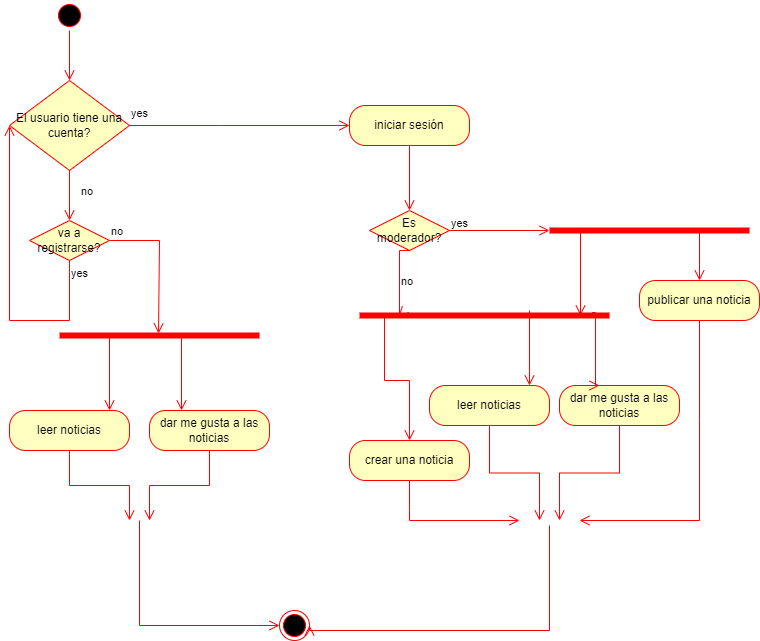

The diagram above was exported from draw.io. Its source (the exported page's mxGraphModel, read from the mxfile embedded in the PNG):
<mxGraphModel dx="1422" dy="762" grid="1" gridSize="10" guides="1" tooltips="1" connect="1" arrows="1" fold="1" page="1" pageScale="1" pageWidth="827" pageHeight="1169" math="0" shadow="0">
  <root>
    <mxCell id="0" />
    <mxCell id="1" parent="0" />
    <mxCell id="M1Tag3snfQiHrHei77VX-2" value="" style="ellipse;html=1;shape=startState;fillColor=#000000;strokeColor=#ff0000;" vertex="1" parent="1">
      <mxGeometry x="105" y="60" width="30" height="30" as="geometry" />
    </mxCell>
    <mxCell id="M1Tag3snfQiHrHei77VX-3" value="" style="edgeStyle=orthogonalEdgeStyle;html=1;verticalAlign=bottom;endArrow=open;endSize=8;strokeColor=#ff0000;rounded=0;entryX=0.5;entryY=0;entryDx=0;entryDy=0;" edge="1" source="M1Tag3snfQiHrHei77VX-2" parent="1" target="M1Tag3snfQiHrHei77VX-4">
      <mxGeometry relative="1" as="geometry">
        <mxPoint x="124" y="150" as="targetPoint" />
      </mxGeometry>
    </mxCell>
    <mxCell id="M1Tag3snfQiHrHei77VX-4" value="El usuario tiene una cuenta?" style="rhombus;whiteSpace=wrap;html=1;fillColor=#ffffc0;strokeColor=#ff0000;" vertex="1" parent="1">
      <mxGeometry x="60" y="140" width="120" height="90" as="geometry" />
    </mxCell>
    <mxCell id="M1Tag3snfQiHrHei77VX-5" value="no" style="edgeStyle=orthogonalEdgeStyle;html=1;align=left;verticalAlign=bottom;endArrow=open;endSize=8;strokeColor=#ff0000;rounded=0;entryX=0;entryY=0.5;entryDx=0;entryDy=0;" edge="1" source="M1Tag3snfQiHrHei77VX-4" parent="1" target="M1Tag3snfQiHrHei77VX-16">
      <mxGeometry x="-1" y="-90" relative="1" as="geometry">
        <mxPoint x="270" y="185" as="targetPoint" />
        <Array as="points">
          <mxPoint x="270" y="185" />
        </Array>
        <mxPoint x="-50" y="-15" as="offset" />
      </mxGeometry>
    </mxCell>
    <mxCell id="M1Tag3snfQiHrHei77VX-6" value="yes" style="edgeStyle=orthogonalEdgeStyle;html=1;align=left;verticalAlign=top;endArrow=open;endSize=8;strokeColor=#ff0000;rounded=0;entryX=0.5;entryY=0;entryDx=0;entryDy=0;entryPerimeter=0;" edge="1" source="M1Tag3snfQiHrHei77VX-4" parent="1" target="M1Tag3snfQiHrHei77VX-13">
      <mxGeometry x="-1" y="92" relative="1" as="geometry">
        <mxPoint x="120" y="280" as="targetPoint" />
        <mxPoint x="-32" y="-70" as="offset" />
      </mxGeometry>
    </mxCell>
    <mxCell id="M1Tag3snfQiHrHei77VX-13" value="va a registrarse?" style="rhombus;whiteSpace=wrap;html=1;fillColor=#ffffc0;strokeColor=#ff0000;" vertex="1" parent="1">
      <mxGeometry x="80" y="280" width="80" height="40" as="geometry" />
    </mxCell>
    <mxCell id="M1Tag3snfQiHrHei77VX-14" value="no" style="edgeStyle=orthogonalEdgeStyle;html=1;align=left;verticalAlign=bottom;endArrow=open;endSize=8;strokeColor=#ff0000;rounded=0;entryX=0.495;entryY=0.3;entryDx=0;entryDy=0;entryPerimeter=0;" edge="1" source="M1Tag3snfQiHrHei77VX-13" parent="1" target="M1Tag3snfQiHrHei77VX-18">
      <mxGeometry x="-1" relative="1" as="geometry">
        <mxPoint x="210" y="390" as="targetPoint" />
        <Array as="points">
          <mxPoint x="210" y="300" />
        </Array>
      </mxGeometry>
    </mxCell>
    <mxCell id="M1Tag3snfQiHrHei77VX-15" value="yes" style="edgeStyle=orthogonalEdgeStyle;html=1;align=left;verticalAlign=top;endArrow=open;endSize=8;strokeColor=#ff0000;rounded=0;entryX=0;entryY=0.5;entryDx=0;entryDy=0;" edge="1" source="M1Tag3snfQiHrHei77VX-13" parent="1" target="M1Tag3snfQiHrHei77VX-4">
      <mxGeometry x="-1" relative="1" as="geometry">
        <mxPoint x="30" y="380" as="targetPoint" />
        <Array as="points">
          <mxPoint x="120" y="380" />
          <mxPoint x="60" y="380" />
        </Array>
      </mxGeometry>
    </mxCell>
    <mxCell id="M1Tag3snfQiHrHei77VX-16" value="iniciar sesión" style="rounded=1;whiteSpace=wrap;html=1;arcSize=40;fontColor=#000000;fillColor=#ffffc0;strokeColor=#ff0000;" vertex="1" parent="1">
      <mxGeometry x="400" y="165" width="120" height="40" as="geometry" />
    </mxCell>
    <mxCell id="M1Tag3snfQiHrHei77VX-17" value="" style="edgeStyle=orthogonalEdgeStyle;html=1;verticalAlign=bottom;endArrow=open;endSize=8;strokeColor=#ff0000;rounded=0;entryX=0.5;entryY=0;entryDx=0;entryDy=0;" edge="1" source="M1Tag3snfQiHrHei77VX-16" parent="1" target="M1Tag3snfQiHrHei77VX-28">
      <mxGeometry relative="1" as="geometry">
        <mxPoint x="460" y="270" as="targetPoint" />
      </mxGeometry>
    </mxCell>
    <mxCell id="M1Tag3snfQiHrHei77VX-18" value="" style="shape=line;html=1;strokeWidth=6;strokeColor=#ff0000;" vertex="1" parent="1">
      <mxGeometry x="110" y="390" width="200" height="10" as="geometry" />
    </mxCell>
    <mxCell id="M1Tag3snfQiHrHei77VX-19" value="" style="edgeStyle=orthogonalEdgeStyle;html=1;verticalAlign=bottom;endArrow=open;endSize=8;strokeColor=#ff0000;rounded=0;exitX=0.25;exitY=0.5;exitDx=0;exitDy=0;exitPerimeter=0;" edge="1" source="M1Tag3snfQiHrHei77VX-18" parent="1">
      <mxGeometry relative="1" as="geometry">
        <mxPoint x="160" y="470" as="targetPoint" />
      </mxGeometry>
    </mxCell>
    <mxCell id="M1Tag3snfQiHrHei77VX-21" value="leer noticias" style="rounded=1;whiteSpace=wrap;html=1;arcSize=40;fontColor=#000000;fillColor=#ffffc0;strokeColor=#ff0000;" vertex="1" parent="1">
      <mxGeometry x="60" y="470" width="120" height="40" as="geometry" />
    </mxCell>
    <mxCell id="M1Tag3snfQiHrHei77VX-22" value="" style="edgeStyle=orthogonalEdgeStyle;html=1;verticalAlign=bottom;endArrow=open;endSize=8;strokeColor=#ff0000;rounded=0;" edge="1" source="M1Tag3snfQiHrHei77VX-21" parent="1">
      <mxGeometry relative="1" as="geometry">
        <mxPoint x="180" y="580" as="targetPoint" />
      </mxGeometry>
    </mxCell>
    <mxCell id="M1Tag3snfQiHrHei77VX-23" value="dar me gusta a las noticias" style="rounded=1;whiteSpace=wrap;html=1;arcSize=40;fontColor=#000000;fillColor=#ffffc0;strokeColor=#ff0000;" vertex="1" parent="1">
      <mxGeometry x="200" y="470" width="120" height="40" as="geometry" />
    </mxCell>
    <mxCell id="M1Tag3snfQiHrHei77VX-24" value="" style="edgeStyle=orthogonalEdgeStyle;html=1;verticalAlign=bottom;endArrow=open;endSize=8;strokeColor=#ff0000;rounded=0;" edge="1" source="M1Tag3snfQiHrHei77VX-23" parent="1">
      <mxGeometry relative="1" as="geometry">
        <mxPoint x="200" y="580" as="targetPoint" />
      </mxGeometry>
    </mxCell>
    <mxCell id="M1Tag3snfQiHrHei77VX-25" value="" style="edgeStyle=orthogonalEdgeStyle;html=1;verticalAlign=bottom;endArrow=open;endSize=8;strokeColor=#ff0000;rounded=0;exitX=0.61;exitY=0.6;exitDx=0;exitDy=0;exitPerimeter=0;" edge="1" parent="1" source="M1Tag3snfQiHrHei77VX-18">
      <mxGeometry relative="1" as="geometry">
        <mxPoint x="232" y="470" as="targetPoint" />
        <mxPoint x="170" y="405" as="sourcePoint" />
        <Array as="points">
          <mxPoint x="232" y="470" />
        </Array>
      </mxGeometry>
    </mxCell>
    <mxCell id="M1Tag3snfQiHrHei77VX-26" value="" style="ellipse;html=1;shape=endState;fillColor=#000000;strokeColor=#ff0000;" vertex="1" parent="1">
      <mxGeometry x="330" y="670" width="30" height="30" as="geometry" />
    </mxCell>
    <mxCell id="M1Tag3snfQiHrHei77VX-27" value="" style="edgeStyle=orthogonalEdgeStyle;html=1;verticalAlign=bottom;endArrow=open;endSize=8;strokeColor=#ff0000;rounded=0;entryX=0;entryY=0.5;entryDx=0;entryDy=0;" edge="1" parent="1" target="M1Tag3snfQiHrHei77VX-26">
      <mxGeometry relative="1" as="geometry">
        <mxPoint x="170" y="480" as="targetPoint" />
        <mxPoint x="190" y="580" as="sourcePoint" />
        <Array as="points">
          <mxPoint x="190" y="685" />
        </Array>
      </mxGeometry>
    </mxCell>
    <mxCell id="M1Tag3snfQiHrHei77VX-28" value="Es moderador?" style="rhombus;whiteSpace=wrap;html=1;fillColor=#ffffc0;strokeColor=#ff0000;metaEdit=0;flipV=1;" vertex="1" parent="1">
      <mxGeometry x="420" y="270" width="80" height="40" as="geometry" />
    </mxCell>
    <mxCell id="M1Tag3snfQiHrHei77VX-29" value="no" style="edgeStyle=orthogonalEdgeStyle;html=1;align=left;verticalAlign=bottom;endArrow=open;endSize=8;strokeColor=#ff0000;rounded=0;entryX=0;entryY=0.5;entryDx=0;entryDy=0;entryPerimeter=0;" edge="1" source="M1Tag3snfQiHrHei77VX-28" parent="1" target="M1Tag3snfQiHrHei77VX-37">
      <mxGeometry x="-1" y="-78" relative="1" as="geometry">
        <mxPoint x="600" y="290" as="targetPoint" />
        <mxPoint x="-50" y="-18" as="offset" />
      </mxGeometry>
    </mxCell>
    <mxCell id="M1Tag3snfQiHrHei77VX-30" value="yes" style="edgeStyle=orthogonalEdgeStyle;html=1;align=left;verticalAlign=top;endArrow=open;endSize=8;strokeColor=#ff0000;rounded=0;exitX=0.5;exitY=1;exitDx=0;exitDy=0;entryX=0.156;entryY=0.6;entryDx=0;entryDy=0;entryPerimeter=0;" edge="1" source="M1Tag3snfQiHrHei77VX-28" parent="1" target="M1Tag3snfQiHrHei77VX-31">
      <mxGeometry x="-1" y="-57" relative="1" as="geometry">
        <mxPoint x="450" y="360" as="targetPoint" />
        <Array as="points">
          <mxPoint x="450" y="310" />
          <mxPoint x="450" y="375" />
        </Array>
        <mxPoint x="40" y="17" as="offset" />
      </mxGeometry>
    </mxCell>
    <mxCell id="M1Tag3snfQiHrHei77VX-31" value="" style="shape=line;html=1;strokeWidth=6;strokeColor=#ff0000;" vertex="1" parent="1">
      <mxGeometry x="410" y="370" width="250" height="10" as="geometry" />
    </mxCell>
    <mxCell id="M1Tag3snfQiHrHei77VX-33" value="" style="edgeStyle=orthogonalEdgeStyle;html=1;verticalAlign=bottom;endArrow=open;endSize=8;strokeColor=#ff0000;rounded=0;" edge="1" parent="1">
      <mxGeometry relative="1" as="geometry">
        <mxPoint x="580" y="445" as="targetPoint" />
        <mxPoint x="580" y="370" as="sourcePoint" />
      </mxGeometry>
    </mxCell>
    <mxCell id="M1Tag3snfQiHrHei77VX-34" value="leer noticias" style="rounded=1;whiteSpace=wrap;html=1;arcSize=40;fontColor=#000000;fillColor=#ffffc0;strokeColor=#ff0000;" vertex="1" parent="1">
      <mxGeometry x="480" y="445" width="120" height="40" as="geometry" />
    </mxCell>
    <mxCell id="M1Tag3snfQiHrHei77VX-35" value="dar me gusta a las noticias" style="rounded=1;whiteSpace=wrap;html=1;arcSize=40;fontColor=#000000;fillColor=#ffffc0;strokeColor=#ff0000;" vertex="1" parent="1">
      <mxGeometry x="610" y="445" width="120" height="40" as="geometry" />
    </mxCell>
    <mxCell id="M1Tag3snfQiHrHei77VX-36" value="" style="edgeStyle=orthogonalEdgeStyle;html=1;verticalAlign=bottom;endArrow=open;endSize=8;strokeColor=#ff0000;rounded=0;exitX=0.93;exitY=0.2;exitDx=0;exitDy=0;exitPerimeter=0;" edge="1" parent="1" source="M1Tag3snfQiHrHei77VX-31">
      <mxGeometry relative="1" as="geometry">
        <mxPoint x="650" y="445" as="targetPoint" />
        <mxPoint x="642" y="371" as="sourcePoint" />
        <Array as="points">
          <mxPoint x="646" y="445" />
        </Array>
      </mxGeometry>
    </mxCell>
    <mxCell id="M1Tag3snfQiHrHei77VX-37" value="" style="shape=line;html=1;strokeWidth=6;strokeColor=#ff0000;" vertex="1" parent="1">
      <mxGeometry x="600" y="285" width="200" height="10" as="geometry" />
    </mxCell>
    <mxCell id="M1Tag3snfQiHrHei77VX-38" value="" style="edgeStyle=orthogonalEdgeStyle;html=1;verticalAlign=bottom;endArrow=open;endSize=8;strokeColor=#ff0000;rounded=0;exitX=0.155;exitY=0.6;exitDx=0;exitDy=0;exitPerimeter=0;" edge="1" source="M1Tag3snfQiHrHei77VX-37" parent="1">
      <mxGeometry relative="1" as="geometry">
        <mxPoint x="631" y="375" as="targetPoint" />
        <Array as="points">
          <mxPoint x="631" y="373" />
        </Array>
      </mxGeometry>
    </mxCell>
    <mxCell id="M1Tag3snfQiHrHei77VX-39" value="" style="edgeStyle=orthogonalEdgeStyle;html=1;verticalAlign=bottom;endArrow=open;endSize=8;strokeColor=#ff0000;rounded=0;exitX=0.75;exitY=0.5;exitDx=0;exitDy=0;exitPerimeter=0;" edge="1" parent="1" source="M1Tag3snfQiHrHei77VX-37">
      <mxGeometry relative="1" as="geometry">
        <mxPoint x="750" y="340" as="targetPoint" />
        <mxPoint x="590" y="380" as="sourcePoint" />
      </mxGeometry>
    </mxCell>
    <mxCell id="M1Tag3snfQiHrHei77VX-40" value="publicar una noticia" style="rounded=1;whiteSpace=wrap;html=1;arcSize=40;fontColor=#000000;fillColor=#ffffc0;strokeColor=#ff0000;" vertex="1" parent="1">
      <mxGeometry x="690" y="340" width="120" height="40" as="geometry" />
    </mxCell>
    <mxCell id="M1Tag3snfQiHrHei77VX-41" value="" style="edgeStyle=orthogonalEdgeStyle;html=1;verticalAlign=bottom;endArrow=open;endSize=8;strokeColor=#ff0000;rounded=0;" edge="1" source="M1Tag3snfQiHrHei77VX-40" parent="1">
      <mxGeometry relative="1" as="geometry">
        <mxPoint x="630" y="580" as="targetPoint" />
        <Array as="points">
          <mxPoint x="750" y="480" />
          <mxPoint x="750" y="480" />
        </Array>
      </mxGeometry>
    </mxCell>
    <mxCell id="M1Tag3snfQiHrHei77VX-42" value="" style="edgeStyle=orthogonalEdgeStyle;html=1;verticalAlign=bottom;endArrow=open;endSize=8;strokeColor=#ff0000;rounded=0;exitX=0.5;exitY=1;exitDx=0;exitDy=0;" edge="1" parent="1" source="M1Tag3snfQiHrHei77VX-34">
      <mxGeometry relative="1" as="geometry">
        <mxPoint x="590" y="580" as="targetPoint" />
        <mxPoint x="530" y="510" as="sourcePoint" />
      </mxGeometry>
    </mxCell>
    <mxCell id="M1Tag3snfQiHrHei77VX-43" value="" style="edgeStyle=orthogonalEdgeStyle;html=1;verticalAlign=bottom;endArrow=open;endSize=8;strokeColor=#ff0000;rounded=0;exitX=0.5;exitY=1;exitDx=0;exitDy=0;" edge="1" parent="1" source="M1Tag3snfQiHrHei77VX-35">
      <mxGeometry relative="1" as="geometry">
        <mxPoint x="610" y="580" as="targetPoint" />
        <mxPoint x="670" y="510" as="sourcePoint" />
      </mxGeometry>
    </mxCell>
    <mxCell id="M1Tag3snfQiHrHei77VX-44" value="" style="edgeStyle=orthogonalEdgeStyle;html=1;verticalAlign=bottom;endArrow=open;endSize=8;strokeColor=#ff0000;rounded=0;entryX=1;entryY=0.5;entryDx=0;entryDy=0;" edge="1" parent="1" target="M1Tag3snfQiHrHei77VX-26">
      <mxGeometry relative="1" as="geometry">
        <mxPoint x="740" y="690" as="targetPoint" />
        <mxPoint x="600" y="585" as="sourcePoint" />
        <Array as="points">
          <mxPoint x="600" y="690" />
          <mxPoint x="360" y="690" />
        </Array>
      </mxGeometry>
    </mxCell>
    <mxCell id="M1Tag3snfQiHrHei77VX-47" value="" style="edgeStyle=orthogonalEdgeStyle;html=1;verticalAlign=bottom;endArrow=open;endSize=8;strokeColor=#ff0000;rounded=0;exitX=0.1;exitY=0.6;exitDx=0;exitDy=0;exitPerimeter=0;" edge="1" parent="1" source="M1Tag3snfQiHrHei77VX-31">
      <mxGeometry relative="1" as="geometry">
        <mxPoint x="460" y="500" as="targetPoint" />
        <mxPoint x="590" y="380" as="sourcePoint" />
      </mxGeometry>
    </mxCell>
    <mxCell id="M1Tag3snfQiHrHei77VX-48" value="crear una noticia" style="rounded=1;whiteSpace=wrap;html=1;arcSize=40;fontColor=#000000;fillColor=#ffffc0;strokeColor=#ff0000;" vertex="1" parent="1">
      <mxGeometry x="400" y="500" width="120" height="40" as="geometry" />
    </mxCell>
    <mxCell id="M1Tag3snfQiHrHei77VX-49" value="" style="edgeStyle=orthogonalEdgeStyle;html=1;verticalAlign=bottom;endArrow=open;endSize=8;strokeColor=#ff0000;rounded=0;" edge="1" source="M1Tag3snfQiHrHei77VX-48" parent="1">
      <mxGeometry relative="1" as="geometry">
        <mxPoint x="570" y="580" as="targetPoint" />
        <Array as="points">
          <mxPoint x="460" y="570" />
          <mxPoint x="460" y="570" />
        </Array>
      </mxGeometry>
    </mxCell>
  </root>
</mxGraphModel>